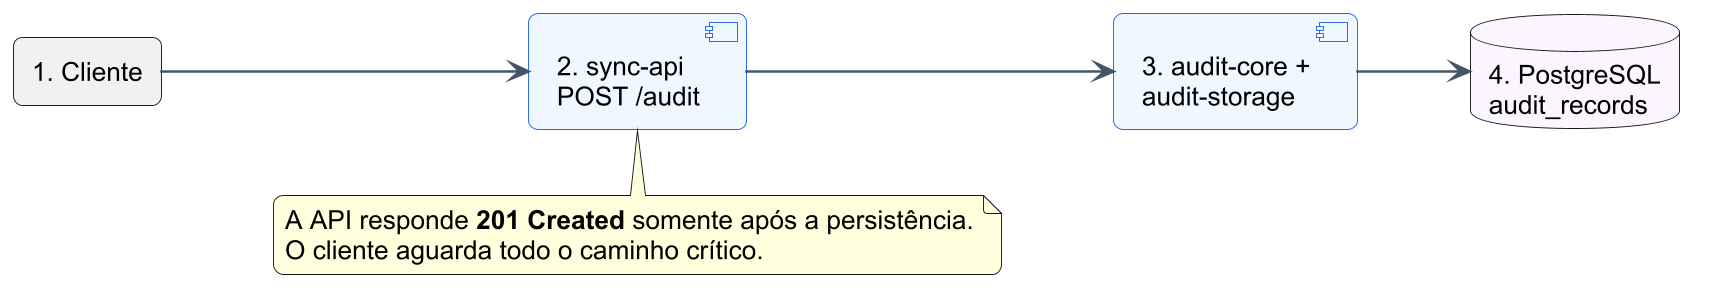

The diagram above was rendered by PlantUML. Its source (embedded in the PNG):
@startuml
!include tema.puml
left to right direction
rectangle "1. Cliente" as C
component "2. sync-api\nPOST /audit" as A
component "3. audit-core +\naudit-storage" as P
database "4. PostgreSQL\naudit_records" as D #FAF5FF
C --> A
A --> P
P --> D
note bottom of A
  A API responde **201 Created** somente após a persistência.
  O cliente aguarda todo o caminho crítico.
end note
@enduml